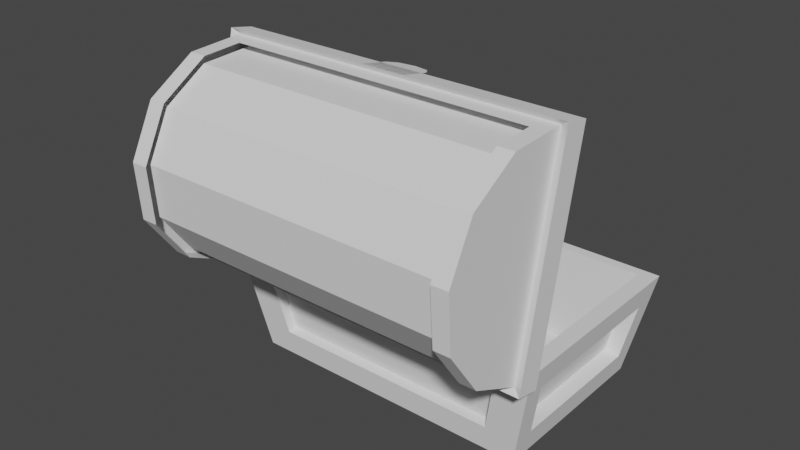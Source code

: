 # Source: Chest.blend  (saved by Blender 3.1.7; exported with 4.5.12 LTS)
import bpy
from mathutils import Matrix  # noqa: F401  (used for matrix-valued properties, if any)

bpy.ops.wm.read_factory_settings(use_empty=True)
scene = bpy.context.scene
scene.name = 'Scene'

# ---- collections
col_collection = bpy.data.collections.new('Collection'); scene.collection.children.link(col_collection)

# ---- world
world_world = bpy.data.worlds.new('World'); scene.world = world_world
world_world.use_nodes = True; world_world.node_tree.nodes.clear()
_N = world_world.node_tree.nodes; _L = world_world.node_tree.links
n0 = _N.new('ShaderNodeOutputWorld'); n0.name = 'World Output'; n0.location = (300, 300)
n1 = _N.new('ShaderNodeBackground'); n1.name = 'Background'; n1.location = (10, 300)
n1.inputs[0].default_value = (0.05088, 0.05088, 0.05088, 1.0)
_L.new(n1.outputs[0], n0.inputs[0])
n0.is_active_output = True
world_world.color = (0.05088, 0.05088, 0.05088)
world_world.use_sun_shadow = False
world_world.sun_shadow_jitter_overblur = 0.0

# ---- meshes
me_plane = bpy.data.meshes.new('Plane')
me_plane.from_pydata([(1.0, 2.0, 0.0), (1.0, 0.0, 0.0), (-1.0, 0.0, 0.2325), (-1.0, 1.0, 1.288), (-1.0, 0.1319, 0.7603), (-1.0, 0.4922, 1.147), (1.0, 1.0, 1.288), (1.0, 0.0, 0.2325), (1.0, 0.4922, 1.147), (1.0, 0.1319, 0.7603), (-1.0, 0.0, 0.0), (-1.0, 2.0, 0.2325), (-1.0, 1.508, 1.147), (-1.0, 1.868, 0.7603), (1.0, 2.0, 0.2325), (-1.0, 2.0, 0.0), (1.0, 1.868, 0.7603), (1.0, 1.508, 1.147), (0.9219, 0.07497, 0.01526), (-0.9219, 0.07497, 0.01526), (-0.9219, 1.919, 0.01526), (-0.9281, 1.464, 1.075), (-0.9281, 1.0, 1.204), (-0.9249, 0.08029, 0.2227), (-0.9249, 1.92, 0.2227), (0.9219, 1.919, 0.01526), (0.9249, 1.92, 0.2227), (0.9249, 0.08029, 0.2227), (-0.9277, 0.2052, 0.7204), (0.9277, 0.2052, 0.7204), (-0.9281, 0.5357, 1.075), (0.9281, 0.5357, 1.075), (0.9281, 1.0, 1.204), (0.9277, 1.795, 0.7204), (-0.9277, 1.795, 0.7204), (0.9281, 1.464, 1.075), (1.047, -0.05528, 0.03974), (-1.047, -0.05528, 0.03974), (-1.047, 2.039, 0.03974), (-1.047, -0.05528, 0.2723), (-1.047, 2.039, 0.2723), (1.047, 2.039, 0.03974), (1.047, 2.039, 0.2723), (1.047, -0.05528, 0.2723), (-0.9995, 0.0001239, 0.233), (0.9995, 0.0001239, 0.233), (0.9995, 0.1318, 0.7598), (-0.9995, 0.1318, 0.7598), (-0.9995, 0.1322, 0.7606), (0.9995, 0.1322, 0.7606), (0.9995, 0.4918, 1.146), (-0.9995, 0.4918, 1.146), (-0.9995, 0.4927, 1.147), (0.9995, 0.4927, 1.147), (0.9995, 0.9995, 1.288), (-0.9995, 0.9995, 1.288), (0.9995, 2.0, 0.233), (-0.9995, 2.0, 0.233), (-0.9995, 1.868, 0.7598), (0.9995, 1.868, 0.7598), (0.9995, 1.868, 0.7606), (-0.9995, 1.868, 0.7606), (-0.9995, 1.508, 1.146), (0.9995, 1.508, 1.146), (0.9995, 1.507, 1.147), (-0.9995, 1.507, 1.147), (-0.9995, 1.0, 1.288), (0.9995, 1.0, 1.288), (-0.9, 0.0, 0.0), (-0.9, 2.0, 0.0), (-0.9, 0.0, 0.2325), (-0.9, 0.1319, 0.7603), (-0.9, 0.4922, 1.147), (-0.9, 1.0, 1.288), (-0.9, 2.0, 0.2325), (-0.9, 1.868, 0.7603), (-0.9, 1.508, 1.147), (-0.8297, 0.07497, 0.01526), (-0.8297, 1.919, 0.01526), (-0.8324, 0.08029, 0.2227), (-0.8349, 0.2052, 0.7204), (-0.8353, 0.5357, 1.075), (-0.8353, 1.0, 1.204), (-0.8324, 1.92, 0.2227), (-0.8349, 1.795, 0.7204), (-0.8353, 1.464, 1.075), (-0.9425, -0.05528, 0.03974), (-0.9425, 2.039, 0.03974), (-0.9425, -0.05528, 0.2723), (-0.9425, 2.039, 0.2723), (-0.8995, 0.0001239, 0.233), (-0.8995, 0.1318, 0.7598), (-0.8995, 0.1322, 0.7606), (-0.8995, 0.4918, 1.146), (-0.8995, 0.4927, 1.147), (-0.8995, 0.9995, 1.288), (-0.8995, 2.0, 0.233), (-0.8995, 1.868, 0.7598), (-0.8995, 1.868, 0.7606), (-0.8995, 1.508, 1.146), (-0.8995, 1.507, 1.147), (-0.8995, 1.0, 1.288), (0.905, 2.0, 0.0), (0.905, 0.0, 0.2325), (0.905, 1.868, 0.7603), (0.905, 1.508, 1.147), (0.8343, 1.919, 0.01526), (0.837, 0.08029, 0.2227), (0.8396, 1.795, 0.7204), (0.84, 1.464, 1.075), (0.9477, 2.039, 0.03974), (0.9477, -0.05528, 0.2723), (0.9045, 0.0001239, 0.233), (0.9045, 1.868, 0.7598), (0.9045, 1.868, 0.7606), (0.9045, 1.508, 1.146), (0.9045, 1.507, 1.147), (0.905, 0.0, 0.0), (0.905, 0.1319, 0.7603), (0.905, 0.4922, 1.147), (0.905, 1.0, 1.288), (0.905, 2.0, 0.2325), (0.8343, 0.07497, 0.01526), (0.8396, 0.2052, 0.7204), (0.84, 0.5357, 1.075), (0.8399, 1.0, 1.204), (0.837, 1.92, 0.2227), (0.9477, -0.05528, 0.03974), (0.9477, 2.039, 0.2723), (0.9045, 0.1318, 0.7598), (0.9045, 0.1322, 0.7606), (0.9045, 0.4918, 1.146), (0.9045, 0.4927, 1.147), (0.9045, 0.9995, 1.288), (0.9045, 2.0, 0.233), (0.9045, 1.0, 1.288), (1.0, 1.96, 0.3909), (-1.0, 1.96, 0.3909), (0.9995, 1.96, 0.3911), (-0.9995, 1.96, 0.3911), (-0.8995, 1.96, 0.3911), (0.9045, 1.96, 0.3911), (-1.0, 0.03956, 0.3909), (1.0, 0.03956, 0.3909), (-0.9995, 0.03961, 0.3911), (0.9995, 0.03961, 0.3911), (-0.8995, 0.03961, 0.3911), (0.9045, 0.03961, 0.3911), (-0.1258, 2.039, 0.2678), (0.1311, 2.039, 0.2678), (0.0005636, 2.039, -0.1473), (-0.1258, 2.039, -0.02088), (-0.08882, 2.039, -0.1103), (0.1311, 2.039, -0.02088), (0.004672, 2.039, -0.1473), (0.09405, 2.039, -0.1103)], [], [(70, 2, 39, 88), (117, 1, 36, 127), (69, 15, 38, 87), (7, 14, 136, 16, 17, 6, 8, 9, 143), (147, 145, 46, 129), (130, 49, 50, 131), (132, 53, 54, 133), (140, 139, 58, 97), (98, 61, 62, 99), (100, 65, 66, 101), (11, 2, 142, 4, 5, 3, 12, 13, 137), (121, 14, 42, 128), (122, 107, 27, 18), (78, 83, 24, 20), (20, 24, 23, 19), (27, 29, 31, 32, 35, 33, 26), (107, 123, 29, 27), (123, 124, 31, 29), (124, 125, 32, 31), (83, 84, 34, 24), (84, 85, 21, 34), (85, 82, 22, 21), (24, 34, 21, 22, 30, 28, 23), (18, 27, 26, 25), (68, 10, 19, 77), (10, 15, 20, 19), (0, 1, 18, 25), (102, 0, 25, 106), (127, 36, 43, 111), (87, 38, 40, 89), (38, 37, 39, 40), (36, 41, 42, 43), (14, 7, 43, 42), (2, 11, 40, 39), (1, 0, 41, 36), (15, 10, 37, 38), (103, 7, 45, 112), (143, 9, 46, 145), (71, 4, 47, 91), (142, 2, 44, 144), (118, 9, 49, 130), (9, 8, 50, 49), (72, 5, 51, 93), (5, 4, 48, 51), (119, 8, 53, 132), (8, 6, 54, 53), (73, 3, 55, 95), (3, 5, 52, 55), (74, 11, 57, 96), (137, 13, 58, 139), (104, 16, 59, 113), (136, 14, 56, 138), (75, 13, 61, 98), (13, 12, 62, 61), (105, 17, 63, 115), (17, 16, 60, 63), (76, 12, 65, 100), (12, 3, 66, 65), (120, 6, 67, 135), (6, 17, 64, 67), (3, 73, 101, 66), (12, 76, 99, 62), (13, 75, 97, 58), (121, 74, 96, 134), (5, 72, 94, 52), (4, 71, 92, 48), (2, 70, 90, 44), (110, 87, 89, 128), (37, 86, 88, 39), (15, 69, 78, 20), (117, 68, 77, 122), (109, 125, 82, 85), (108, 109, 85, 84), (126, 108, 84, 83), (30, 22, 82, 81), (28, 30, 81, 80), (23, 28, 80, 79), (106, 126, 83, 78), (19, 23, 79, 77), (11, 74, 89, 40), (52, 94, 95, 55), (48, 92, 93, 51), (144, 146, 91, 47), (102, 69, 87, 110), (10, 68, 86, 37), (103, 70, 88, 111), (7, 103, 111, 43), (0, 102, 110, 41), (138, 141, 113, 59), (60, 114, 115, 63), (64, 116, 135, 67), (25, 26, 126, 106), (26, 33, 108, 126), (33, 35, 109, 108), (35, 32, 125, 109), (1, 117, 122, 18), (41, 110, 128, 42), (9, 118, 129, 46), (8, 119, 131, 50), (6, 120, 133, 54), (14, 121, 134, 56), (16, 104, 114, 60), (17, 105, 116, 64), (70, 103, 112, 90), (86, 127, 111, 88), (69, 102, 106, 78), (81, 82, 125, 124), (80, 81, 124, 123), (79, 80, 123, 107), (77, 79, 107, 122), (74, 121, 128, 89), (68, 117, 127, 86), (56, 134, 141, 138), (134, 96, 140, 141), (16, 136, 138, 59), (11, 137, 139, 57), (96, 57, 139, 140), (90, 112, 147, 146), (44, 90, 146, 144), (4, 142, 144, 47), (7, 143, 145, 45), (112, 45, 145, 147), (153, 155, 154, 150, 152, 151, 148, 149)])
_uv = me_plane.uv_layers.new(name='UVMap')
_uv.uv.foreach_set('vector', [0.05, 0.0, 0.0, 0.0, 0.0, 0.0, 0.05, 0.0, 0.9525, 0.0, 1.0, 0.0, 1.0, 0.0, 0.9525, 0.0, 0.05, 1.0, 0.0, 1.0, 0.0, 1.0, 0.05, 1.0, 1.0, 0.0, 1.0, 1.0, 1.0, 0.9934, 1.0, 0.978, 1.0, 0.7539, 1.0, 0.4922, 1.0, 0.2461, 1.0, 0.02198, 1.0, 0.006594, 0.9523, 0.006602, 0.9997, 0.006602, 0.9997, 0.02196, 0.9523, 0.02196, 0.9523, 0.0222, 0.9997, 0.0222, 0.9997, 0.2459, 0.9523, 0.2459, 0.9523, 0.2463, 0.9997, 0.2463, 0.9997, 0.492, 0.9523, 0.492, 0.05023, 0.9934, 0.0002556, 0.9934, 0.0002556, 0.978, 0.05023, 0.978, 0.05023, 0.9778, 0.0002556, 0.9778, 0.0002556, 0.7541, 0.05023, 0.7541, 0.05023, 0.7537, 0.0002556, 0.7537, 0.0002556, 0.508, 0.05023, 0.508, 0.0, 1.0, 0.0, 0.0, -6.656e-09, 0.006594, 0.0, 0.02198, 0.0, 0.2461, 0.0, 0.5078, 0.0, 0.7539, 0.0, 0.978, -3.181e-09, 0.9934, 0.9525, 1.0, 1.0, 1.0, 1.0, 1.0, 0.9525, 1.0, 0.9525, 0.0, 0.9525, 0.0, 1.0, 0.0, 1.0, 0.0, 0.05, 1.0, 0.05, 1.0, 0.0, 1.0, 0.0, 1.0, 0.0, 1.0, 0.0, 1.0, 0.0, 0.0, 0.0, 0.0, 1.0, 0.0, 1.0, 0.02198, 1.0, 0.2461, 1.0, 0.4922, 1.0, 0.7539, 1.0, 0.978, 1.0, 1.0, 0.9525, 0.0, 0.9525, 0.02198, 1.0, 0.02198, 1.0, 0.0, 0.9525, 0.02198, 0.9525, 0.2461, 1.0, 0.2461, 1.0, 0.02198, 0.9525, 0.2461, 0.9525, 0.4922, 1.0, 0.4922, 1.0, 0.2461, 0.05, 1.0, 0.05, 0.978, 0.0, 0.978, 0.0, 1.0, 0.05, 0.978, 0.05, 0.7539, 0.0, 0.7539, 0.0, 0.978, 0.05, 0.7539, 0.05, 0.5078, 0.0, 0.5078, 0.0, 0.7539, 0.0, 1.0, 0.0, 0.978, 0.0, 0.7539, 0.0, 0.5078, 0.0, 0.2461, 0.0, 0.02198, 0.0, 0.0, 1.0, 0.0, 1.0, 0.0, 1.0, 1.0, 1.0, 1.0, 0.05, 0.0, 0.0, 0.0, 0.0, 0.0, 0.05, 0.0, 0.0, 0.0, 0.0, 1.0, 0.0, 1.0, 0.0, 0.0, 1.0, 1.0, 1.0, 0.0, 1.0, 0.0, 1.0, 1.0, 0.9525, 1.0, 1.0, 1.0, 1.0, 1.0, 0.9525, 1.0, 0.9525, 0.0, 1.0, 0.0, 1.0, 0.0, 0.9525, 0.0, 0.05, 1.0, 0.0, 1.0, 0.0, 1.0, 0.05, 1.0, 0.0, 1.0, 0.0, 0.0, 0.0, 0.0, 0.0, 1.0, 1.0, 0.0, 1.0, 1.0, 1.0, 1.0, 1.0, 0.0, 1.0, 1.0, 1.0, 0.0, 1.0, 0.0, 1.0, 1.0, 0.0, 0.0, 0.0, 1.0, 0.0, 1.0, 0.0, 0.0, 1.0, 0.0, 1.0, 1.0, 1.0, 1.0, 1.0, 0.0, 0.0, 1.0, 0.0, 0.0, 0.0, 0.0, 0.0, 1.0, 0.9525, 0.0, 1.0, 0.0, 0.9997, 2.066e-05, 0.9523, 2.066e-05, 1.0, 0.006594, 1.0, 0.02198, 0.9997, 0.02196, 0.9997, 0.006602, 0.05, 0.02198, 0.0, 0.02198, 0.0002556, 0.02196, 0.05023, 0.02196, -6.656e-09, 0.006594, 0.0, 0.0, 0.0002556, 2.066e-05, 0.0002556, 0.006602, 0.9525, 0.02198, 1.0, 0.02198, 0.9997, 0.0222, 0.9523, 0.0222, 1.0, 0.02198, 1.0, 0.2461, 0.9997, 0.2459, 0.9997, 0.0222, 0.05, 0.2461, 0.0, 0.2461, 0.0002556, 0.2459, 0.05023, 0.2459, 0.0, 0.2461, 0.0, 0.02198, 0.0002556, 0.0222, 0.0002556, 0.2459, 0.9525, 0.2461, 1.0, 0.2461, 0.9997, 0.2463, 0.9523, 0.2463, 1.0, 0.2461, 1.0, 0.4922, 0.9997, 0.492, 0.9997, 0.2463, 0.05, 0.4922, 0.0, 0.4922, 0.0002556, 0.492, 0.05023, 0.492, 0.0, 0.4922, 0.0, 0.2461, 0.0002556, 0.2463, 0.0002556, 0.492, 0.05, 1.0, 0.0, 1.0, 0.0002556, 1.0, 0.05023, 1.0, -3.181e-09, 0.9934, 0.0, 0.978, 0.0002556, 0.978, 0.0002556, 0.9934, 0.9525, 0.978, 1.0, 0.978, 0.9997, 0.978, 0.9523, 0.978, 1.0, 0.9934, 1.0, 1.0, 0.9997, 1.0, 0.9997, 0.9934, 0.05, 0.978, 0.0, 0.978, 0.0002556, 0.9778, 0.05023, 0.9778, 0.0, 0.978, 0.0, 0.7539, 0.0002556, 0.7541, 0.0002556, 0.9778, 0.9525, 0.7539, 1.0, 0.7539, 0.9997, 0.7541, 0.9523, 0.7541, 1.0, 0.7539, 1.0, 0.978, 0.9997, 0.9778, 0.9997, 0.7541, 0.05, 0.7539, 0.0, 0.7539, 0.0002556, 0.7537, 0.05023, 0.7537, 0.0, 0.7539, 0.0, 0.5078, 0.0002556, 0.508, 0.0002556, 0.7537, 0.9525, 0.5078, 1.0, 0.5078, 0.9997, 0.508, 0.9523, 0.508, 1.0, 0.5078, 1.0, 0.7539, 0.9997, 0.7537, 0.9997, 0.508, 0.0, 0.5078, 0.05, 0.5078, 0.05023, 0.508, 0.0002556, 0.508, 0.0, 0.7539, 0.05, 0.7539, 0.05023, 0.7541, 0.0002556, 0.7541, 0.0, 0.978, 0.05, 0.978, 0.05023, 0.978, 0.0002556, 0.978, 0.9525, 1.0, 0.05, 1.0, 0.05023, 1.0, 0.9523, 1.0, 0.0, 0.2461, 0.05, 0.2461, 0.05023, 0.2463, 0.0002556, 0.2463, 0.0, 0.02198, 0.05, 0.02198, 0.05023, 0.0222, 0.0002556, 0.0222, 0.0, 0.0, 0.05, 0.0, 0.05023, 2.066e-05, 0.0002556, 2.066e-05, 0.9525, 1.0, 0.05, 1.0, 0.05, 1.0, 0.9525, 1.0, 0.0, 0.0, 0.05, 0.0, 0.05, 0.0, 0.0, 0.0, 0.0, 1.0, 0.05, 1.0, 0.05, 1.0, 0.0, 1.0, 0.9525, 0.0, 0.05, 0.0, 0.05, 0.0, 0.9525, 0.0, 0.9525, 0.7539, 0.9525, 0.5078, 0.05, 0.5078, 0.05, 0.7539, 0.9525, 0.978, 0.9525, 0.7539, 0.05, 0.7539, 0.05, 0.978, 0.9525, 1.0, 0.9525, 0.978, 0.05, 0.978, 0.05, 1.0, 0.0, 0.2461, 0.0, 0.4922, 0.05, 0.4922, 0.05, 0.2461, 0.0, 0.02198, 0.0, 0.2461, 0.05, 0.2461, 0.05, 0.02198, 0.0, 0.0, 0.0, 0.02198, 0.05, 0.02198, 0.05, 0.0, 0.9525, 1.0, 0.9525, 1.0, 0.05, 1.0, 0.05, 1.0, 0.0, 0.0, 0.0, 0.0, 0.05, 0.0, 0.05, 0.0, 0.0, 1.0, 0.05, 1.0, 0.05, 1.0, 0.0, 1.0, 0.0002556, 0.2463, 0.05023, 0.2463, 0.05023, 0.492, 0.0002556, 0.492, 0.0002556, 0.0222, 0.05023, 0.0222, 0.05023, 0.2459, 0.0002556, 0.2459, 0.0002556, 0.006602, 0.05023, 0.006602, 0.05023, 0.02196, 0.0002556, 0.02196, 0.9525, 1.0, 0.05, 1.0, 0.05, 1.0, 0.9525, 1.0, 0.0, 0.0, 0.05, 0.0, 0.05, 0.0, 0.0, 0.0, 0.9525, 0.0, 0.05, 0.0, 0.05, 0.0, 0.9525, 0.0, 1.0, 0.0, 0.9525, 0.0, 0.9525, 0.0, 1.0, 0.0, 1.0, 1.0, 0.9525, 1.0, 0.9525, 1.0, 1.0, 1.0, 0.9997, 0.9934, 0.9523, 0.9934, 0.9523, 0.978, 0.9997, 0.978, 0.9997, 0.9778, 0.9523, 0.9778, 0.9523, 0.7541, 0.9997, 0.7541, 0.9997, 0.7537, 0.9523, 0.7537, 0.9523, 0.508, 0.9997, 0.508, 1.0, 1.0, 1.0, 1.0, 0.9525, 1.0, 0.9525, 1.0, 1.0, 1.0, 1.0, 0.978, 0.9525, 0.978, 0.9525, 1.0, 1.0, 0.978, 1.0, 0.7539, 0.9525, 0.7539, 0.9525, 0.978, 1.0, 0.7539, 1.0, 0.5078, 0.9525, 0.5078, 0.9525, 0.7539, 1.0, 0.0, 0.9525, 0.0, 0.9525, 0.0, 1.0, 0.0, 1.0, 1.0, 0.9525, 1.0, 0.9525, 1.0, 1.0, 1.0, 1.0, 0.02198, 0.9525, 0.02198, 0.9523, 0.02196, 0.9997, 0.02196, 1.0, 0.2461, 0.9525, 0.2461, 0.9523, 0.2459, 0.9997, 0.2459, 1.0, 0.4922, 0.9525, 0.4922, 0.9523, 0.492, 0.9997, 0.492, 1.0, 1.0, 0.9525, 1.0, 0.9523, 1.0, 0.9997, 1.0, 1.0, 0.978, 0.9525, 0.978, 0.9523, 0.9778, 0.9997, 0.9778, 1.0, 0.7539, 0.9525, 0.7539, 0.9523, 0.7537, 0.9997, 0.7537, 0.05, 0.0, 0.9525, 0.0, 0.9523, 2.066e-05, 0.05023, 2.066e-05, 0.05, 0.0, 0.9525, 0.0, 0.9525, 0.0, 0.05, 0.0, 0.05, 1.0, 0.9525, 1.0, 0.9525, 1.0, 0.05, 1.0, 0.05, 0.2461, 0.05, 0.4922, 0.9525, 0.4922, 0.9525, 0.2461, 0.05, 0.02198, 0.05, 0.2461, 0.9525, 0.2461, 0.9525, 0.02198, 0.05, 0.0, 0.05, 0.02198, 0.9525, 0.02198, 0.9525, 0.0, 0.05, 0.0, 0.05, 0.0, 0.9525, 0.0, 0.9525, 0.0, 0.05, 1.0, 0.9525, 1.0, 0.9525, 1.0, 0.05, 1.0, 0.05, 0.0, 0.9525, 0.0, 0.9525, 0.0, 0.05, 0.0, 0.9997, 1.0, 0.9523, 1.0, 0.9523, 0.9934, 0.9997, 0.9934, 0.9523, 1.0, 0.05023, 1.0, 0.05023, 0.9934, 0.9523, 0.9934, 1.0, 0.978, 1.0, 0.9934, 0.9997, 0.9934, 0.9997, 0.978, 0.0, 1.0, -3.181e-09, 0.9934, 0.0002556, 0.9934, 0.0002556, 1.0, 0.05023, 1.0, 0.0002556, 1.0, 0.0002556, 0.9934, 0.05023, 0.9934, 0.05023, 2.066e-05, 0.9523, 2.066e-05, 0.9523, 0.006602, 0.05023, 0.006602, 0.0002556, 2.066e-05, 0.05023, 2.066e-05, 0.05023, 0.006602, 0.0002556, 0.006602, 0.0, 0.02198, -6.656e-09, 0.006594, 0.0002556, 0.006602, 0.0002556, 0.02196, 1.0, 0.0, 1.0, 0.006594, 0.9997, 0.006602, 0.9997, 2.066e-05, 0.9523, 2.066e-05, 0.9997, 2.066e-05, 0.9997, 0.006602, 0.9523, 0.006602, 0.9525, 1.0, 0.8224, 1.0, 0.5085, 1.0, 0.494, 1.0, 0.1801, 1.0, 0.05, 1.0, 0.05, 1.0, 0.9525, 1.0])
me_plane.use_remesh_fix_poles = True
me_plane.use_remesh_preserve_attributes = False
me_plane.update()
me_plane_001 = bpy.data.meshes.new('Plane.001')
me_plane_001.from_pydata([(-0.8682, -0.8682, -0.07809), (0.8682, -0.8682, -0.07809), (-0.8682, 0.8682, -0.07809), (0.8682, 0.8682, -0.07809), (1.0, 1.0, 0.7219), (1.0, -1.0, 0.7219), (-1.0, -1.0, 0.7219), (-1.0, 1.0, 0.7219), (-0.8682, -0.8682, -0.07809), (0.8682, -0.8682, -0.07809), (-0.8682, 0.8682, -0.07809), (0.8682, 0.8682, -0.07809), (1.0, 1.0, 0.7219), (1.0, -1.0, 0.7219), (-1.0, -1.0, 0.7219), (-1.0, 1.0, 0.7219), (-0.7924, 0.7924, 0.01665), (-0.7924, -0.7924, 0.01665), (0.7924, -0.7924, 0.01665), (0.7924, 0.7924, 0.01665), (0.9014, -0.9014, 0.7219), (-0.9014, -0.9014, 0.7219), (-0.9014, 0.9014, 0.7219), (0.9014, 0.9014, 0.7219), (-0.8682, 0.8682, -0.07809), (-0.8682, -0.8682, -0.07809), (0.8682, -0.8682, -0.07809), (0.8682, 0.8682, -0.07809), (1.0, -1.0, 0.7219), (-1.0, -1.0, 0.7219), (-1.0, 1.0, 0.7219), (1.0, 1.0, 0.7219), (0.9001, -0.7015, 0.1154), (0.9001, 0.7015, 0.1154), (0.9681, 0.7695, 0.5284), (0.9681, -0.7695, 0.5284), (-0.9001, 0.7015, 0.1154), (-0.9001, -0.7015, 0.1154), (-0.9681, -0.7695, 0.5284), (-0.9681, 0.7695, 0.5284), (0.7015, 0.9001, 0.1154), (-0.7015, 0.9001, 0.1154), (-0.7695, 0.9681, 0.5284), (0.7695, 0.9681, 0.5284), (-0.7015, -0.9001, 0.1154), (0.7015, -0.9001, 0.1154), (0.7695, -0.9681, 0.5284), (-0.7695, -0.9681, 0.5284), (0.7015, 0.9001, 0.1154), (-0.7015, 0.9001, 0.1154), (0.7695, 0.9681, 0.5284), (-0.7695, 0.9681, 0.5284), (0.9001, -0.7015, 0.1154), (0.9001, 0.7015, 0.1154), (0.9681, -0.7695, 0.5284), (0.9681, 0.7695, 0.5284), (-0.9001, 0.7015, 0.1154), (-0.9001, -0.7015, 0.1154), (-0.9681, 0.7695, 0.5284), (-0.9681, -0.7695, 0.5284), (-0.7015, -0.9001, 0.1154), (0.7015, -0.9001, 0.1154), (-0.7695, -0.9681, 0.5284), (0.7695, -0.9681, 0.5284), (0.7015, 0.9001, 0.1154), (-0.7015, 0.9001, 0.1154), (0.7695, 0.9681, 0.5284), (-0.7695, 0.9681, 0.5284), (0.9001, -0.7015, 0.1154), (0.9001, 0.7015, 0.1154), (0.9681, -0.7695, 0.5284), (0.9681, 0.7695, 0.5284), (-0.9001, 0.7015, 0.1154), (-0.9001, -0.7015, 0.1154), (-0.9681, 0.7695, 0.5284), (-0.9681, -0.7695, 0.5284), (-0.7015, -0.9001, 0.1154), (0.7015, -0.9001, 0.1154), (-0.7695, -0.9681, 0.5284), (0.7695, -0.9681, 0.5284), (0.7015, 0.9001, 0.1154), (-0.7015, 0.9001, 0.1154), (0.7695, 0.9681, 0.5284), (-0.7695, 0.9681, 0.5284), (0.9001, -0.7015, 0.1154), (0.9001, 0.7015, 0.1154), (0.9681, -0.7695, 0.5284), (0.9681, 0.7695, 0.5284), (-0.9001, 0.7015, 0.1154), (-0.9001, -0.7015, 0.1154), (-0.9681, 0.7695, 0.5284), (-0.9681, -0.7695, 0.5284), (-0.7015, -0.9001, 0.1154), (0.7015, -0.9001, 0.1154), (-0.7695, -0.9681, 0.5284), (0.7695, -0.9681, 0.5284), (0.7015, 0.9001, 0.1154), (-0.7015, 0.9001, 0.1154), (0.7695, 0.9681, 0.5284), (-0.7695, 0.9681, 0.5284), (0.9001, -0.7015, 0.1154), (0.9001, 0.7015, 0.1154), (0.9681, -0.7695, 0.5284), (0.9681, 0.7695, 0.5284), (-0.9001, 0.7015, 0.1154), (-0.9001, -0.7015, 0.1154), (-0.9681, 0.7695, 0.5284), (-0.9681, -0.7695, 0.5284), (-0.7015, -0.9001, 0.1154), (0.7015, -0.9001, 0.1154), (-0.7695, -0.9681, 0.5284), (0.7695, -0.9681, 0.5284), (0.7015, 0.9001, 0.1154), (-0.7015, 0.9001, 0.1154), (0.7695, 0.9681, 0.5284), (-0.7695, 0.9681, 0.5284), (0.9001, -0.7015, 0.1154), (0.9001, 0.7015, 0.1154), (0.9681, -0.7695, 0.5284), (0.9681, 0.7695, 0.5284), (-0.9001, 0.7015, 0.1154), (-0.9001, -0.7015, 0.1154), (-0.9681, 0.7695, 0.5284), (-0.9681, -0.7695, 0.5284), (-0.7015, -0.9001, 0.1154), (0.7015, -0.9001, 0.1154), (-0.7695, -0.9681, 0.5284), (0.7695, -0.9681, 0.5284), (0.7015, 0.9001, 0.1154), (-0.7015, 0.9001, 0.1154), (0.7695, 0.9681, 0.5284), (-0.7695, 0.9681, 0.5284), (0.9001, -0.7015, 0.1154), (0.9001, 0.7015, 0.1154), (0.9681, -0.7695, 0.5284), (0.9681, 0.7695, 0.5284), (-0.9001, 0.7015, 0.1154), (-0.9001, -0.7015, 0.1154), (-0.9681, 0.7695, 0.5284), (-0.9681, -0.7695, 0.5284), (-0.7015, -0.9001, 0.1154), (0.7015, -0.9001, 0.1154), (-0.7695, -0.9681, 0.5284), (0.7695, -0.9681, 0.5284), (0.7015, 0.9001, 0.1154), (-0.7015, 0.9001, 0.1154), (0.7695, 0.9681, 0.5284), (-0.7695, 0.9681, 0.5284), (0.81, -0.7015, 0.1302), (0.81, 0.7015, 0.1302), (0.878, -0.7695, 0.5432), (0.878, 0.7695, 0.5432), (-0.81, 0.7015, 0.1302), (-0.81, -0.7015, 0.1302), (-0.878, 0.7695, 0.5432), (-0.878, -0.7695, 0.5432), (-0.7015, -0.81, 0.1302), (0.7015, -0.81, 0.1302), (-0.7695, -0.878, 0.5432), (0.7695, -0.878, 0.5432), (0.7015, 0.81, 0.1302), (-0.7015, 0.81, 0.1302), (0.7695, 0.878, 0.5432), (-0.7695, 0.878, 0.5432), (0.81, -0.7015, 0.1302), (0.81, 0.7015, 0.1302), (0.878, -0.7695, 0.5432), (0.878, 0.7695, 0.5432), (-0.81, 0.7015, 0.1302), (-0.81, -0.7015, 0.1302), (-0.878, 0.7695, 0.5432), (-0.878, -0.7695, 0.5432), (-0.7015, -0.81, 0.1302), (0.7015, -0.81, 0.1302), (-0.7695, -0.878, 0.5432), (0.7695, -0.878, 0.5432), (0.7015, 0.81, 0.1302), (-0.7015, 0.81, 0.1302), (0.7695, 0.878, 0.5432), (-0.7695, 0.878, 0.5432)], [], [(0, 2, 3, 1), (32, 33, 53, 52), (51, 50, 66, 67), (41, 42, 51, 49), (46, 47, 62, 63), (2, 10, 15, 7), (0, 8, 9, 1), (6, 14, 8, 0), (6, 14, 15, 7), (1, 9, 11, 3), (4, 12, 13, 5), (1, 9, 13, 5), (3, 11, 10, 2), (4, 12, 11, 3), (2, 10, 8, 0), (7, 15, 12, 4), (5, 13, 14, 6), (17, 18, 19, 16), (18, 20, 23, 19), (16, 22, 21, 17), (19, 23, 22, 16), (17, 21, 20, 18), (16, 22, 30, 24), (17, 18, 26, 25), (21, 17, 25, 29), (21, 22, 30, 29), (18, 19, 27, 26), (23, 20, 28, 31), (18, 20, 28, 26), (19, 16, 24, 27), (23, 19, 27, 31), (16, 17, 25, 24), (22, 23, 31, 30), (20, 21, 29, 28), (12, 15, 30, 31), (14, 13, 28, 29), (15, 10, 24, 30), (9, 8, 25, 26), (8, 14, 29, 25), (15, 14, 29, 30), (11, 9, 26, 27), (13, 12, 31, 28), (13, 9, 26, 28), (10, 11, 27, 24), (11, 12, 31, 27), (8, 10, 24, 25), (1, 3, 33, 32), (3, 4, 34, 33), (4, 5, 35, 34), (5, 1, 32, 35), (2, 0, 37, 36), (0, 6, 38, 37), (6, 7, 39, 38), (7, 2, 36, 39), (3, 2, 41, 40), (2, 7, 42, 41), (7, 4, 43, 42), (4, 3, 40, 43), (0, 1, 45, 44), (1, 5, 46, 45), (5, 6, 47, 46), (6, 0, 44, 47), (49, 51, 67, 65), (40, 41, 49, 48), (42, 43, 50, 51), (43, 40, 48, 50), (55, 54, 70, 71), (61, 63, 79, 77), (53, 55, 71, 69), (62, 60, 76, 78), (36, 37, 57, 56), (35, 32, 52, 54), (39, 36, 56, 58), (44, 45, 61, 60), (33, 34, 55, 53), (48, 49, 65, 64), (37, 38, 59, 57), (47, 44, 60, 62), (34, 35, 54, 55), (50, 48, 64, 66), (38, 39, 58, 59), (45, 46, 63, 61), (83, 82, 98, 99), (68, 69, 85, 84), (75, 74, 90, 91), (81, 83, 99, 97), (63, 62, 78, 79), (56, 57, 73, 72), (64, 65, 81, 80), (58, 56, 72, 74), (66, 64, 80, 82), (57, 59, 75, 73), (65, 67, 83, 81), (59, 58, 74, 75), (52, 53, 69, 68), (67, 66, 82, 83), (60, 61, 77, 76), (54, 52, 68, 70), (98, 96, 112, 114), (90, 88, 104, 106), (96, 97, 113, 112), (88, 89, 105, 104), (76, 77, 93, 92), (70, 68, 84, 86), (78, 76, 92, 94), (69, 71, 87, 85), (77, 79, 95, 93), (71, 70, 86, 87), (79, 78, 94, 95), (72, 73, 89, 88), (80, 81, 97, 96), (74, 72, 88, 90), (82, 80, 96, 98), (73, 75, 91, 89), (103, 102, 118, 119), (109, 111, 127, 125), (101, 103, 119, 117), (110, 108, 124, 126), (89, 91, 107, 105), (97, 99, 115, 113), (91, 90, 106, 107), (84, 85, 101, 100), (99, 98, 114, 115), (92, 93, 109, 108), (86, 84, 100, 102), (94, 92, 108, 110), (85, 87, 103, 101), (93, 95, 111, 109), (87, 86, 102, 103), (95, 94, 110, 111), (131, 130, 146, 147), (116, 117, 133, 132), (123, 122, 138, 139), (129, 131, 147, 145), (111, 110, 126, 127), (104, 105, 121, 120), (112, 113, 129, 128), (106, 104, 120, 122), (114, 112, 128, 130), (105, 107, 123, 121), (113, 115, 131, 129), (107, 106, 122, 123), (100, 101, 117, 116), (115, 114, 130, 131), (108, 109, 125, 124), (102, 100, 116, 118), (146, 144, 160, 162), (138, 136, 152, 154), (144, 145, 161, 160), (136, 137, 153, 152), (124, 125, 141, 140), (118, 116, 132, 134), (126, 124, 140, 142), (117, 119, 135, 133), (125, 127, 143, 141), (119, 118, 134, 135), (127, 126, 142, 143), (120, 121, 137, 136), (128, 129, 145, 144), (122, 120, 136, 138), (130, 128, 144, 146), (121, 123, 139, 137), (151, 150, 166, 167), (157, 159, 175, 173), (149, 151, 167, 165), (158, 156, 172, 174), (137, 139, 155, 153), (145, 147, 163, 161), (139, 138, 154, 155), (132, 133, 149, 148), (147, 146, 162, 163), (140, 141, 157, 156), (134, 132, 148, 150), (142, 140, 156, 158), (133, 135, 151, 149), (141, 143, 159, 157), (135, 134, 150, 151), (143, 142, 158, 159), (164, 165, 167, 166), (168, 169, 171, 170), (172, 173, 175, 174), (176, 177, 179, 178), (159, 158, 174, 175), (152, 153, 169, 168), (160, 161, 177, 176), (154, 152, 168, 170), (162, 160, 176, 178), (153, 155, 171, 169), (161, 163, 179, 177), (155, 154, 170, 171), (148, 149, 165, 164), (163, 162, 178, 179), (156, 157, 173, 172), (150, 148, 164, 166)])
_uv = me_plane_001.uv_layers.new(name='UVMap')
_uv.uv.foreach_set('vector', [0.0, 0.0, 0.0, 1.0, 1.0, 1.0, 1.0, 0.0, 1.0, 0.1085, 1.0, 0.8915, 1.0, 0.8915, 1.0, 0.1085, 0.1034, 1.0, 0.8966, 1.0, 0.8966, 1.0, 0.1034, 1.0, 0.1085, 1.0, 0.1034, 1.0, 0.1034, 1.0, 0.1085, 1.0, 0.8966, 0.0, 0.1034, 0.0, 0.1034, 0.0, 0.8966, 0.0, 0.0, 1.0, 0.0, 1.0, 0.0, 1.0, 0.0, 1.0, 0.0, 0.0, 0.0, 0.0, 1.0, 0.0, 1.0, 0.0, 0.0, 0.0, 0.0, 0.0, 0.0, 0.0, 0.0, 0.0, 0.0, 0.0, 0.0, 0.0, 0.0, 1.0, 0.0, 1.0, 1.0, 0.0, 1.0, 0.0, 1.0, 1.0, 1.0, 1.0, 1.0, 1.0, 1.0, 1.0, 1.0, 0.0, 1.0, 0.0, 1.0, 0.0, 1.0, 0.0, 1.0, 0.0, 1.0, 0.0, 1.0, 1.0, 1.0, 1.0, 0.0, 1.0, 0.0, 1.0, 1.0, 1.0, 1.0, 1.0, 1.0, 1.0, 1.0, 1.0, 0.0, 1.0, 0.0, 1.0, 0.0, 0.0, 0.0, 0.0, 0.0, 1.0, 0.0, 1.0, 1.0, 1.0, 1.0, 1.0, 1.0, 0.0, 1.0, 0.0, 0.0, 0.0, 0.0, 0.0, 0.0, 0.0, 1.0, 0.0, 1.0, 1.0, 0.0, 1.0, 1.0, 0.0, 1.0, 0.0, 1.0, 1.0, 1.0, 1.0, 0.0, 1.0, 0.0, 1.0, 0.0, 0.0, 0.0, 0.0, 1.0, 1.0, 1.0, 1.0, 0.0, 1.0, 0.0, 1.0, 0.0, 0.0, 0.0, 0.0, 1.0, 0.0, 1.0, 0.0, 0.0, 1.0, 0.0, 1.0, 0.0, 1.0, 0.0, 1.0, 0.0, 0.0, 1.0, 0.0, 1.0, 0.0, 0.0, 0.0, 0.0, 0.0, 0.0, 0.0, 0.0, 0.0, 0.0, 0.0, 0.0, 0.0, 0.0, 1.0, 0.0, 1.0, 0.0, 0.0, 1.0, 0.0, 1.0, 1.0, 1.0, 1.0, 1.0, 0.0, 1.0, 1.0, 1.0, 0.0, 1.0, 0.0, 1.0, 1.0, 1.0, 0.0, 1.0, 0.0, 1.0, 0.0, 1.0, 0.0, 1.0, 1.0, 0.0, 1.0, 0.0, 1.0, 1.0, 1.0, 1.0, 1.0, 1.0, 1.0, 1.0, 1.0, 1.0, 1.0, 0.0, 1.0, 0.0, 0.0, 0.0, 0.0, 0.0, 1.0, 0.0, 1.0, 1.0, 1.0, 1.0, 1.0, 0.0, 1.0, 1.0, 0.0, 0.0, 0.0, 0.0, 0.0, 1.0, 0.0, 1.0, 1.0, 0.0, 1.0, 0.0, 1.0, 1.0, 1.0, 0.0, 0.0, 1.0, 0.0, 1.0, 0.0, 0.0, 0.0, 0.0, 1.0, 0.0, 1.0, 0.0, 1.0, 0.0, 1.0, 1.0, 0.0, 0.0, 0.0, 0.0, 0.0, 1.0, 0.0, 0.0, 0.0, 0.0, 0.0, 0.0, 0.0, 0.0, 0.0, 0.0, 1.0, 0.0, 0.0, 0.0, 0.0, 0.0, 1.0, 1.0, 1.0, 1.0, 0.0, 1.0, 0.0, 1.0, 1.0, 1.0, 0.0, 1.0, 1.0, 1.0, 1.0, 1.0, 0.0, 1.0, 0.0, 1.0, 0.0, 1.0, 0.0, 1.0, 0.0, 0.0, 1.0, 1.0, 1.0, 1.0, 1.0, 0.0, 1.0, 1.0, 1.0, 1.0, 1.0, 1.0, 1.0, 1.0, 1.0, 0.0, 0.0, 0.0, 1.0, 0.0, 1.0, 0.0, 0.0, 1.0, 0.0, 1.0, 1.0, 1.0, 0.8915, 1.0, 0.1085, 1.0, 1.0, 1.0, 1.0, 1.0, 0.8966, 1.0, 0.8915, 1.0, 1.0, 1.0, 0.0, 1.0, 0.1034, 1.0, 0.8966, 1.0, 0.0, 1.0, 0.0, 1.0, 0.1085, 1.0, 0.1034, 0.0, 1.0, 0.0, 0.0, 0.0, 0.1085, 0.0, 0.8915, 0.0, 0.0, 0.0, 0.0, 0.0, 0.1034, 0.0, 0.1085, 0.0, 0.0, 0.0, 1.0, 0.0, 0.8966, 0.0, 0.1034, 0.0, 1.0, 0.0, 1.0, 0.0, 0.8915, 0.0, 0.8966, 1.0, 1.0, 0.0, 1.0, 0.1085, 1.0, 0.8915, 1.0, 0.0, 1.0, 0.0, 1.0, 0.1034, 1.0, 0.1085, 1.0, 0.0, 1.0, 1.0, 1.0, 0.8966, 1.0, 0.1034, 1.0, 1.0, 1.0, 1.0, 1.0, 0.8915, 1.0, 0.8966, 1.0, 0.0, 0.0, 1.0, 0.0, 0.8915, 0.0, 0.1085, 0.0, 1.0, 0.0, 1.0, 0.0, 0.8966, 0.0, 0.8915, 0.0, 1.0, 0.0, 0.0, 0.0, 0.1034, 0.0, 0.8966, 0.0, 0.0, 0.0, 0.0, 0.0, 0.1085, 0.0, 0.1034, 0.0, 0.1085, 1.0, 0.1034, 1.0, 0.1034, 1.0, 0.1085, 1.0, 0.8915, 1.0, 0.1085, 1.0, 0.1085, 1.0, 0.8915, 1.0, 0.1034, 1.0, 0.8966, 1.0, 0.8966, 1.0, 0.1034, 1.0, 0.8966, 1.0, 0.8915, 1.0, 0.8915, 1.0, 0.8966, 1.0, 1.0, 0.8966, 1.0, 0.1034, 1.0, 0.1034, 1.0, 0.8966, 0.8915, 0.0, 0.8966, 0.0, 0.8966, 0.0, 0.8915, 0.0, 1.0, 0.8915, 1.0, 0.8966, 1.0, 0.8966, 1.0, 0.8915, 0.1034, 0.0, 0.1085, 0.0, 0.1085, 0.0, 0.1034, 0.0, 0.0, 0.8915, 0.0, 0.1085, 0.0, 0.1085, 0.0, 0.8915, 1.0, 0.1034, 1.0, 0.1085, 1.0, 0.1085, 1.0, 0.1034, 0.0, 0.8966, 0.0, 0.8915, 0.0, 0.8915, 0.0, 0.8966, 0.1085, 0.0, 0.8915, 0.0, 0.8915, 0.0, 0.1085, 0.0, 1.0, 0.8915, 1.0, 0.8966, 1.0, 0.8966, 1.0, 0.8915, 0.8915, 1.0, 0.1085, 1.0, 0.1085, 1.0, 0.8915, 1.0, 0.0, 0.1085, 0.0, 0.1034, 0.0, 0.1034, 0.0, 0.1085, 0.1034, 0.0, 0.1085, 0.0, 0.1085, 0.0, 0.1034, 0.0, 1.0, 0.8966, 1.0, 0.1034, 1.0, 0.1034, 1.0, 0.8966, 0.8966, 1.0, 0.8915, 1.0, 0.8915, 1.0, 0.8966, 1.0, 0.0, 0.1034, 0.0, 0.8966, 0.0, 0.8966, 0.0, 0.1034, 0.8915, 0.0, 0.8966, 0.0, 0.8966, 0.0, 0.8915, 0.0, 0.1034, 1.0, 0.8966, 1.0, 0.8966, 1.0, 0.1034, 1.0, 1.0, 0.1085, 1.0, 0.8915, 1.0, 0.8915, 1.0, 0.1085, 0.0, 0.1034, 0.0, 0.8966, 0.0, 0.8966, 0.0, 0.1034, 0.1085, 1.0, 0.1034, 1.0, 0.1034, 1.0, 0.1085, 1.0, 0.8966, 0.0, 0.1034, 0.0, 0.1034, 0.0, 0.8966, 0.0, 0.0, 0.8915, 0.0, 0.1085, 0.0, 0.1085, 0.0, 0.8915, 0.8915, 1.0, 0.1085, 1.0, 0.1085, 1.0, 0.8915, 1.0, 0.0, 0.8966, 0.0, 0.8915, 0.0, 0.8915, 0.0, 0.8966, 0.8966, 1.0, 0.8915, 1.0, 0.8915, 1.0, 0.8966, 1.0, 0.0, 0.1085, 0.0, 0.1034, 0.0, 0.1034, 0.0, 0.1085, 0.1085, 1.0, 0.1034, 1.0, 0.1034, 1.0, 0.1085, 1.0, 0.0, 0.1034, 0.0, 0.8966, 0.0, 0.8966, 0.0, 0.1034, 1.0, 0.1085, 1.0, 0.8915, 1.0, 0.8915, 1.0, 0.1085, 0.1034, 1.0, 0.8966, 1.0, 0.8966, 1.0, 0.1034, 1.0, 0.1085, 0.0, 0.8915, 0.0, 0.8915, 0.0, 0.1085, 0.0, 1.0, 0.1034, 1.0, 0.1085, 1.0, 0.1085, 1.0, 0.1034, 0.8966, 1.0, 0.8915, 1.0, 0.8915, 1.0, 0.8966, 1.0, 0.0, 0.8966, 0.0, 0.8915, 0.0, 0.8915, 0.0, 0.8966, 0.8915, 1.0, 0.1085, 1.0, 0.1085, 1.0, 0.8915, 1.0, 0.0, 0.8915, 0.0, 0.1085, 0.0, 0.1085, 0.0, 0.8915, 0.1085, 0.0, 0.8915, 0.0, 0.8915, 0.0, 0.1085, 0.0, 1.0, 0.1034, 1.0, 0.1085, 1.0, 0.1085, 1.0, 0.1034, 0.1034, 0.0, 0.1085, 0.0, 0.1085, 0.0, 0.1034, 0.0, 1.0, 0.8915, 1.0, 0.8966, 1.0, 0.8966, 1.0, 0.8915, 0.8915, 0.0, 0.8966, 0.0, 0.8966, 0.0, 0.8915, 0.0, 1.0, 0.8966, 1.0, 0.1034, 1.0, 0.1034, 1.0, 0.8966, 0.8966, 0.0, 0.1034, 0.0, 0.1034, 0.0, 0.8966, 0.0, 0.0, 0.8915, 0.0, 0.1085, 0.0, 0.1085, 0.0, 0.8915, 0.8915, 1.0, 0.1085, 1.0, 0.1085, 1.0, 0.8915, 1.0, 0.0, 0.8966, 0.0, 0.8915, 0.0, 0.8915, 0.0, 0.8966, 0.8966, 1.0, 0.8915, 1.0, 0.8915, 1.0, 0.8966, 1.0, 0.0, 0.1085, 0.0, 0.1034, 0.0, 0.1034, 0.0, 0.1085, 1.0, 0.8966, 1.0, 0.1034, 1.0, 0.1034, 1.0, 0.8966, 0.8915, 0.0, 0.8966, 0.0, 0.8966, 0.0, 0.8915, 0.0, 1.0, 0.8915, 1.0, 0.8966, 1.0, 0.8966, 1.0, 0.8915, 0.1034, 0.0, 0.1085, 0.0, 0.1085, 0.0, 0.1034, 0.0, 0.0, 0.1085, 0.0, 0.1034, 0.0, 0.1034, 0.0, 0.1085, 0.1085, 1.0, 0.1034, 1.0, 0.1034, 1.0, 0.1085, 1.0, 0.0, 0.1034, 0.0, 0.8966, 0.0, 0.8966, 0.0, 0.1034, 1.0, 0.1085, 1.0, 0.8915, 1.0, 0.8915, 1.0, 0.1085, 0.1034, 1.0, 0.8966, 1.0, 0.8966, 1.0, 0.1034, 1.0, 0.1085, 0.0, 0.8915, 0.0, 0.8915, 0.0, 0.1085, 0.0, 1.0, 0.1034, 1.0, 0.1085, 1.0, 0.1085, 1.0, 0.1034, 0.1034, 0.0, 0.1085, 0.0, 0.1085, 0.0, 0.1034, 0.0, 1.0, 0.8915, 1.0, 0.8966, 1.0, 0.8966, 1.0, 0.8915, 0.8915, 0.0, 0.8966, 0.0, 0.8966, 0.0, 0.8915, 0.0, 1.0, 0.8966, 1.0, 0.1034, 1.0, 0.1034, 1.0, 0.8966, 0.8966, 0.0, 0.1034, 0.0, 0.1034, 0.0, 0.8966, 0.0, 0.1034, 1.0, 0.8966, 1.0, 0.8966, 1.0, 0.1034, 1.0, 1.0, 0.1085, 1.0, 0.8915, 1.0, 0.8915, 1.0, 0.1085, 0.0, 0.1034, 0.0, 0.8966, 0.0, 0.8966, 0.0, 0.1034, 0.1085, 1.0, 0.1034, 1.0, 0.1034, 1.0, 0.1085, 1.0, 0.8966, 0.0, 0.1034, 0.0, 0.1034, 0.0, 0.8966, 0.0, 0.0, 0.8915, 0.0, 0.1085, 0.0, 0.1085, 0.0, 0.8915, 0.8915, 1.0, 0.1085, 1.0, 0.1085, 1.0, 0.8915, 1.0, 0.0, 0.8966, 0.0, 0.8915, 0.0, 0.8915, 0.0, 0.8966, 0.8966, 1.0, 0.8915, 1.0, 0.8915, 1.0, 0.8966, 1.0, 0.0, 0.1085, 0.0, 0.1034, 0.0, 0.1034, 0.0, 0.1085, 0.1085, 1.0, 0.1034, 1.0, 0.1034, 1.0, 0.1085, 1.0, 0.0, 0.1034, 0.0, 0.8966, 0.0, 0.8966, 0.0, 0.1034, 1.0, 0.1085, 1.0, 0.8915, 1.0, 0.8915, 1.0, 0.1085, 0.1034, 1.0, 0.8966, 1.0, 0.8966, 1.0, 0.1034, 1.0, 0.1085, 0.0, 0.8915, 0.0, 0.8915, 0.0, 0.1085, 0.0, 1.0, 0.1034, 1.0, 0.1085, 1.0, 0.1085, 1.0, 0.1034, 0.8966, 1.0, 0.8915, 1.0, 0.8915, 1.0, 0.8966, 1.0, 0.0, 0.8966, 0.0, 0.8915, 0.0, 0.8915, 0.0, 0.8966, 0.8915, 1.0, 0.1085, 1.0, 0.1085, 1.0, 0.8915, 1.0, 0.0, 0.8915, 0.0, 0.1085, 0.0, 0.1085, 0.0, 0.8915, 0.1085, 0.0, 0.8915, 0.0, 0.8915, 0.0, 0.1085, 0.0, 1.0, 0.1034, 1.0, 0.1085, 1.0, 0.1085, 1.0, 0.1034, 0.1034, 0.0, 0.1085, 0.0, 0.1085, 0.0, 0.1034, 0.0, 1.0, 0.8915, 1.0, 0.8966, 1.0, 0.8966, 1.0, 0.8915, 0.8915, 0.0, 0.8966, 0.0, 0.8966, 0.0, 0.8915, 0.0, 1.0, 0.8966, 1.0, 0.1034, 1.0, 0.1034, 1.0, 0.8966, 0.8966, 0.0, 0.1034, 0.0, 0.1034, 0.0, 0.8966, 0.0, 0.0, 0.8915, 0.0, 0.1085, 0.0, 0.1085, 0.0, 0.8915, 0.8915, 1.0, 0.1085, 1.0, 0.1085, 1.0, 0.8915, 1.0, 0.0, 0.8966, 0.0, 0.8915, 0.0, 0.8915, 0.0, 0.8966, 0.8966, 1.0, 0.8915, 1.0, 0.8915, 1.0, 0.8966, 1.0, 0.0, 0.1085, 0.0, 0.1034, 0.0, 0.1034, 0.0, 0.1085, 1.0, 0.8966, 1.0, 0.1034, 1.0, 0.1034, 1.0, 0.8966, 0.8915, 0.0, 0.8966, 0.0, 0.8966, 0.0, 0.8915, 0.0, 1.0, 0.8915, 1.0, 0.8966, 1.0, 0.8966, 1.0, 0.8915, 0.1034, 0.0, 0.1085, 0.0, 0.1085, 0.0, 0.1034, 0.0, 0.0, 0.1085, 0.0, 0.1034, 0.0, 0.1034, 0.0, 0.1085, 0.1085, 1.0, 0.1034, 1.0, 0.1034, 1.0, 0.1085, 1.0, 0.0, 0.1034, 0.0, 0.8966, 0.0, 0.8966, 0.0, 0.1034, 1.0, 0.1085, 1.0, 0.8915, 1.0, 0.8915, 1.0, 0.1085, 0.1034, 1.0, 0.8966, 1.0, 0.8966, 1.0, 0.1034, 1.0, 0.1085, 0.0, 0.8915, 0.0, 0.8915, 0.0, 0.1085, 0.0, 1.0, 0.1034, 1.0, 0.1085, 1.0, 0.1085, 1.0, 0.1034, 0.1034, 0.0, 0.1085, 0.0, 0.1085, 0.0, 0.1034, 0.0, 1.0, 0.8915, 1.0, 0.8966, 1.0, 0.8966, 1.0, 0.8915, 0.8915, 0.0, 0.8966, 0.0, 0.8966, 0.0, 0.8915, 0.0, 1.0, 0.8966, 1.0, 0.1034, 1.0, 0.1034, 1.0, 0.8966, 0.8966, 0.0, 0.1034, 0.0, 0.1034, 0.0, 0.8966, 0.0, 1.0, 0.1085, 1.0, 0.8915, 1.0, 0.8966, 1.0, 0.1034, 0.0, 0.8915, 0.0, 0.1085, 0.0, 0.1034, 0.0, 0.8966, 0.1085, 0.0, 0.8915, 0.0, 0.8966, 0.0, 0.1034, 0.0, 0.8915, 1.0, 0.1085, 1.0, 0.1034, 1.0, 0.8966, 1.0, 0.8966, 0.0, 0.1034, 0.0, 0.1034, 0.0, 0.8966, 0.0, 0.0, 0.8915, 0.0, 0.1085, 0.0, 0.1085, 0.0, 0.8915, 0.8915, 1.0, 0.1085, 1.0, 0.1085, 1.0, 0.8915, 1.0, 0.0, 0.8966, 0.0, 0.8915, 0.0, 0.8915, 0.0, 0.8966, 0.8966, 1.0, 0.8915, 1.0, 0.8915, 1.0, 0.8966, 1.0, 0.0, 0.1085, 0.0, 0.1034, 0.0, 0.1034, 0.0, 0.1085, 0.1085, 1.0, 0.1034, 1.0, 0.1034, 1.0, 0.1085, 1.0, 0.0, 0.1034, 0.0, 0.8966, 0.0, 0.8966, 0.0, 0.1034, 1.0, 0.1085, 1.0, 0.8915, 1.0, 0.8915, 1.0, 0.1085, 0.1034, 1.0, 0.8966, 1.0, 0.8966, 1.0, 0.1034, 1.0, 0.1085, 0.0, 0.8915, 0.0, 0.8915, 0.0, 0.1085, 0.0, 1.0, 0.1034, 1.0, 0.1085, 1.0, 0.1085, 1.0, 0.1034])
me_plane_001.use_remesh_fix_poles = True
me_plane_001.use_remesh_preserve_attributes = False
me_plane_001.update()

# ---- objects
ob_plane = bpy.data.objects.new('Plane', me_plane)
ob_plane_001 = bpy.data.objects.new('Plane.001', me_plane_001)

# ---- transforms, parenting, visibility, modifiers, constraints
ob_plane.location = (0.0, -1.0, 0.7219)
ob_plane.rotation_euler = (1.37, -0.0, 0.0)
ob_plane.scale = (1.594, 1.0, 1.0)
ob_plane_001.location = (0.0, 0.0, -0.1669)
ob_plane_001.scale = (1.594, 1.0, 1.247)

# ---- collection membership
col_collection.objects.link(ob_plane)
col_collection.objects.link(ob_plane_001)

# ---- scene / render settings (as saved in the file)
scene.frame_start = 1; scene.frame_end = 250; scene.frame_set(147)
scene.render.engine = 'BLENDER_EEVEE_NEXT'
scene.cycles.sampling_pattern = 'TABULATED_SOBOL'
scene.cycles.use_light_tree = False
scene.view_settings.view_transform = 'Filmic'
bpy.context.view_layer.update()

# ---- added for rendering (the .blend has no active camera and no usable light): camera, sun
cam_auto = bpy.data.cameras.new('AutoCamera')
cam_auto.lens = 50.0
cam_auto.sensor_width = 36.0
cam_auto.clip_end = 1000.0
ob_auto_camera = bpy.data.objects.new('AutoCamera', cam_auto)
scene.collection.objects.link(ob_auto_camera)
ob_auto_camera.location = (5.26402, -6.95338, 5.56754)
ob_auto_camera.rotation_euler = (1.09748, -7.21219e-08, 0.694738)
scene.camera = ob_auto_camera
light_auto_sun = bpy.data.lights.new('AutoSun', 'SUN')
light_auto_sun.energy = 3.0
light_auto_sun.angle = 0.0523599
ob_auto_sun = bpy.data.objects.new('AutoSun', light_auto_sun)
scene.collection.objects.link(ob_auto_sun)
ob_auto_sun.rotation_euler = (0.872665, 0.174533, 0.523599)
bpy.context.view_layer.update()
